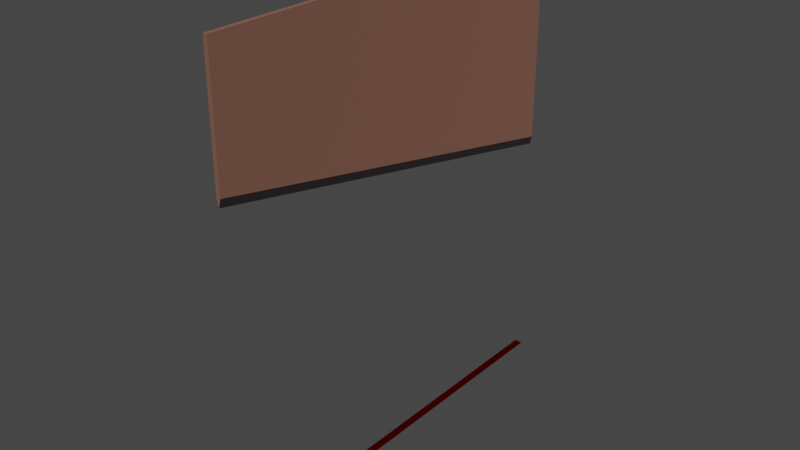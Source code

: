 # Source: hazard_type_1.blend  (saved by Blender 3.2.14; exported with 4.5.12 LTS)
import bpy
from mathutils import Matrix  # noqa: F401  (used for matrix-valued properties, if any)

bpy.ops.wm.read_factory_settings(use_empty=True)
scene = bpy.context.scene
scene.name = 'Scene'

# ---- collections
col_collection = bpy.data.collections.new('Collection'); scene.collection.children.link(col_collection)

# ---- materials (node trees are filled in below, after node groups)
mat_material = bpy.data.materials.new('Material')
mat_material.alpha_threshold = 0.0
mat_material.use_transparent_shadow = False
mat_material.line_color = (0.0, 0.0, 0.0, 1.0)
mat_sharppart = bpy.data.materials.new('SharpPart')
mat_sharppart.use_transparent_shadow = False
mat_void = bpy.data.materials.new('Void')
mat_void.use_transparent_shadow = False

# ---- material node trees
mat_material.use_nodes = True; mat_material.node_tree.nodes.clear()
_N = mat_material.node_tree.nodes; _L = mat_material.node_tree.links
n0 = _N.new('ShaderNodeOutputMaterial'); n0.name = 'Material Output'; n0.location = (300, 300)
n1 = _N.new('ShaderNodeBsdfPrincipled'); n1.name = 'Principled BSDF'; n1.location = (10, 300)
n1.distribution = 'GGX'
n1.subsurface_method = 'RANDOM_WALK_SKIN'
n1.inputs[0].default_value = (0.506, 0.2424, 0.1743, 1.0)
n1.inputs[1].default_value = 1.0
n1.inputs[2].default_value = 0.9
n1.inputs[3].default_value = 1.45
n1.inputs[27].default_value = (0.0, 0.0, 0.0, 1.0)
n1.inputs[28].default_value = 1.0
_L.new(n1.outputs[0], n0.inputs[0])
n0.is_active_output = True
mat_sharppart.use_nodes = True; mat_sharppart.node_tree.nodes.clear()
_N = mat_sharppart.node_tree.nodes; _L = mat_sharppart.node_tree.links
n0 = _N.new('ShaderNodeBsdfPrincipled'); n0.name = 'Principled BSDF'; n0.location = (10, 300)
n0.distribution = 'GGX'
n0.subsurface_method = 'RANDOM_WALK_SKIN'
n0.inputs[0].default_value = (0.2707, 0.2136, 0.2395, 1.0)
n0.inputs[1].default_value = 1.0
n0.inputs[2].default_value = 0.1091
n0.inputs[3].default_value = 1.45
n0.inputs[27].default_value = (0.0, 0.0, 0.0, 1.0)
n0.inputs[28].default_value = 1.0
n1 = _N.new('ShaderNodeOutputMaterial'); n1.name = 'Material Output'; n1.location = (300, 300)
_L.new(n0.outputs[0], n1.inputs[0])
n1.is_active_output = True
mat_void.use_nodes = True; mat_void.node_tree.nodes.clear()
_N = mat_void.node_tree.nodes; _L = mat_void.node_tree.links
n0 = _N.new('ShaderNodeBsdfPrincipled'); n0.name = 'Principled BSDF'; n0.location = (10, 300)
n0.distribution = 'GGX'
n0.subsurface_method = 'RANDOM_WALK_SKIN'
n0.inputs[0].default_value = (0.04753, 0.0001184, 0.0, 1.0)
n0.inputs[2].default_value = 1.0
n0.inputs[3].default_value = 1.45
n0.inputs[13].default_value = 0.0
n0.inputs[27].default_value = (0.0, 0.0, 0.0, 1.0)
n0.inputs[28].default_value = 1.0
n1 = _N.new('ShaderNodeOutputMaterial'); n1.name = 'Material Output'; n1.location = (300, 300)
_L.new(n0.outputs[0], n1.inputs[0])
n1.is_active_output = True

# ---- world
world_world = bpy.data.worlds.new('World'); scene.world = world_world
world_world.use_nodes = True; world_world.node_tree.nodes.clear()
_N = world_world.node_tree.nodes; _L = world_world.node_tree.links
n0 = _N.new('ShaderNodeOutputWorld'); n0.name = 'World Output'; n0.location = (300, 300)
n1 = _N.new('ShaderNodeBackground'); n1.name = 'Background'; n1.location = (10, 300)
n1.inputs[0].default_value = (0.05088, 0.05088, 0.05088, 1.0)
_L.new(n1.outputs[0], n0.inputs[0])
n0.is_active_output = True
world_world.color = (0.05088, 0.05088, 0.05088)
world_world.use_sun_shadow = False
world_world.sun_shadow_jitter_overblur = 0.0

# ---- meshes
me_cube = bpy.data.meshes.new('Cube')
me_cube.from_pydata([(0.05, -5.0, 11.0), (0.05, -5.0, 8.0), (-0.05, -5.0, 11.0), (-0.05, -5.0, 8.0), (0.05, 5.0, 11.0), (0.05, 5.0, 6.0), (-0.05, 5.0, 11.0), (-0.05, 5.0, 6.0), (-0.1, 5.0, 0.01), (-0.1, -5.0, 0.01), (0.1, 5.0, 0.01), (0.1, -5.0, 0.01), (4.768e-07, -5.0, 7.8), (-4.768e-07, 5.0, 5.8)], [], [(0, 4, 6, 2), (3, 2, 6, 7), (7, 6, 4, 5), (7, 5, 13), (1, 0, 2, 3), (5, 4, 0, 1), (8, 9, 11, 10), (1, 3, 12), (5, 1, 12, 13), (3, 7, 13, 12)])
me_cube.polygons.foreach_set('material_index', [0, 0, 0, 0, 0, 0, 2, 0, 1, 1])
_uv = me_cube.uv_layers.new(name='UVMap')
_uv.uv.foreach_set('vector', [0.625, 0.5, 0.875, 0.5, 0.875, 0.75, 0.625, 0.75, 0.375, 0.75, 0.625, 0.75, 0.625, 1.0, 0.375, 1.0, 0.375, 0.0, 0.625, 0.0, 0.625, 0.25, 0.375, 0.25, 0.375, 0.0, 0.375, 0.25, 0.375, 0.0, 0.375, 0.5, 0.625, 0.5, 0.625, 0.75, 0.375, 0.75, 0.375, 0.25, 0.625, 0.25, 0.625, 0.5, 0.375, 0.5, 0.0, 0.0, 1.0, 0.0, 1.0, 1.0, 0.0, 1.0, 0.375, 0.5, 0.375, 0.75, 0.375, 0.5, 0.375, 0.25, 0.375, 0.5, 0.375, 0.5, 0.375, 0.25, 0.375, 0.75, 0.375, 1.0, 0.375, 1.0, 0.375, 0.75])
me_cube.materials.append(mat_material)
me_cube.materials.append(mat_sharppart)
me_cube.materials.append(mat_void)
me_cube.use_mirror_vertex_groups = False
me_cube.update()
arm_armature = bpy.data.armatures.new('Armature')  # bones are not reproduced

# ---- objects
ob_cube = bpy.data.objects.new('Cube', me_cube)
ob_armature = bpy.data.objects.new('Armature', arm_armature)

# ---- transforms, parenting, visibility, modifiers, constraints
ob_cube.parent = ob_armature
ob_cube.location = (0.0, 0.0, 0.0)
ob_cube.lock_rotations_4d = False
ob_cube.empty_display_type = 'ARROWS'
ob_cube.lineart.crease_threshold = 0.0
_vg = ob_cube.vertex_groups.new(name='Bone')
_vg.add([8, 9, 10, 11], 1.0, 'REPLACE')
_vg = ob_cube.vertex_groups.new(name='Bone.001')
_vg.add([0, 1, 2, 3, 4, 5, 6, 7, 12, 13], 1.0, 'REPLACE')
_m = ob_cube.modifiers.new('Armature', 'ARMATURE')
_m.object = ob_armature
ob_armature.location = (0.0, 0.0, 0.0)

# ---- collection membership
col_collection.objects.link(ob_cube)
col_collection.objects.link(ob_armature)

# ---- scene / render settings (as saved in the file)
scene.frame_start = 1; scene.frame_end = 250; scene.frame_set(0)
scene.render.engine = 'BLENDER_EEVEE_NEXT'
scene.cycles.sampling_pattern = 'TABULATED_SOBOL'
scene.cycles.use_light_tree = False
scene.view_settings.view_transform = 'Filmic'
bpy.context.view_layer.update()

# ---- added for rendering (the .blend has no active camera and no usable light): camera, sun
cam_auto = bpy.data.cameras.new('AutoCamera')
cam_auto.lens = 50.0
cam_auto.sensor_width = 36.0
cam_auto.clip_end = 1000.0
ob_auto_camera = bpy.data.objects.new('AutoCamera', cam_auto)
scene.collection.objects.link(ob_auto_camera)
ob_auto_camera.location = (13.7489, -16.4986, 16.5041)
ob_auto_camera.rotation_euler = (1.09748, -7.21219e-08, 0.694738)
scene.camera = ob_auto_camera
light_auto_sun = bpy.data.lights.new('AutoSun', 'SUN')
light_auto_sun.energy = 3.0
light_auto_sun.angle = 0.0523599
ob_auto_sun = bpy.data.objects.new('AutoSun', light_auto_sun)
scene.collection.objects.link(ob_auto_sun)
ob_auto_sun.rotation_euler = (0.872665, 0.174533, 0.523599)
bpy.context.view_layer.update()
